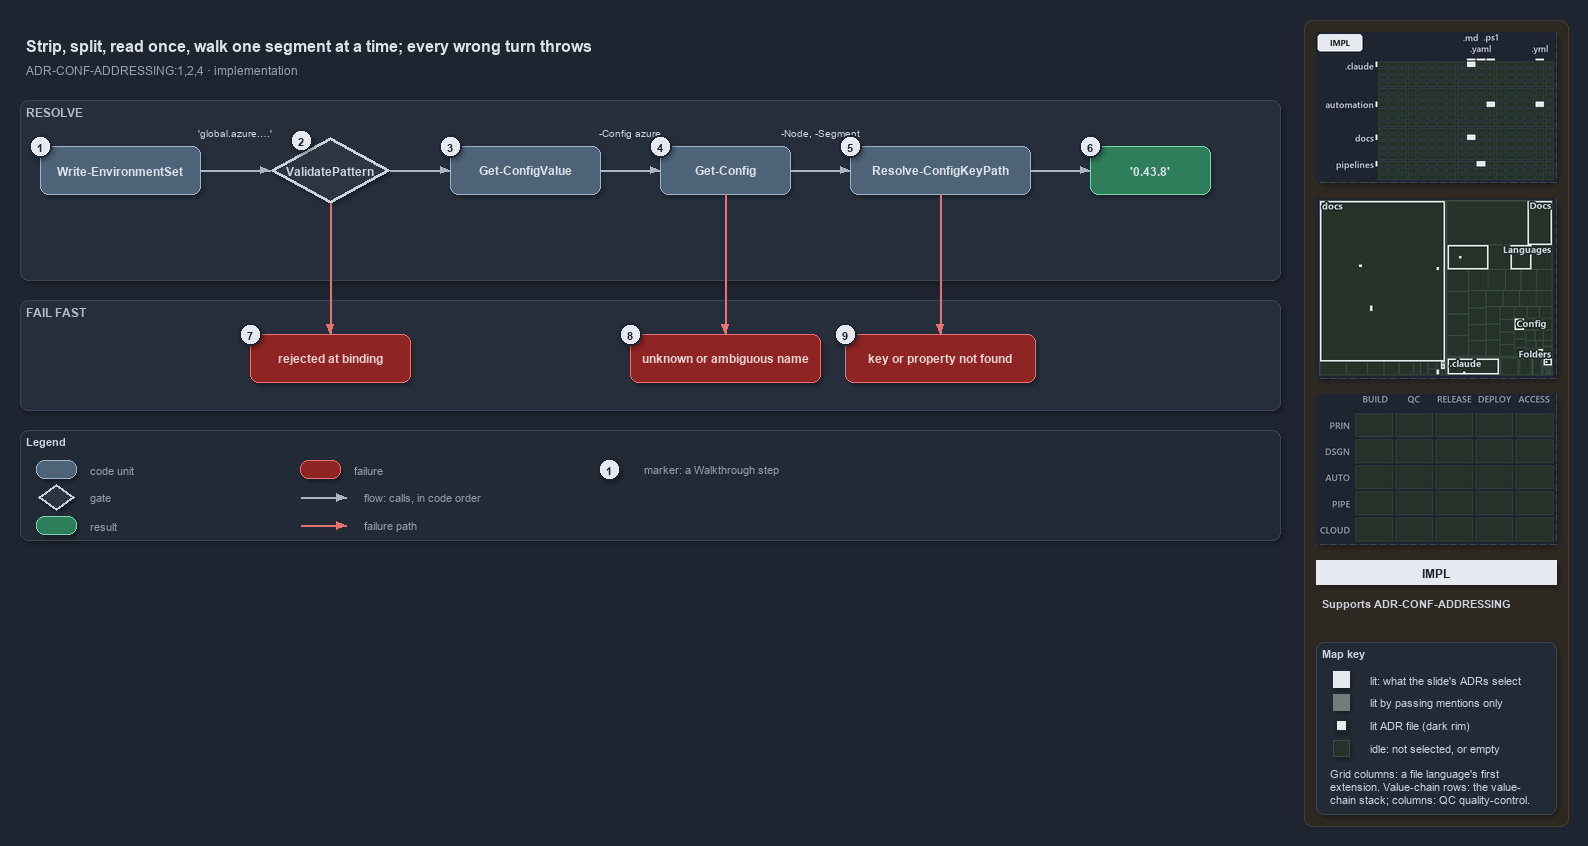

The diagram above was exported from draw.io. Its source (the exported page's mxGraphModel, read from the mxfile embedded in the PNG):
<mxGraphModel dx="1024" dy="768" grid="0" gridSize="10" guides="1" tooltips="1" connect="1" arrows="1" fold="1" page="1" pageScale="1" pageWidth="1572" pageHeight="640" background="#1E2430" math="0" shadow="1">
  <root>
    <mxCell id="0" />
    <mxCell id="1" parent="0" />
    <mxCell id="sidebar-bg" value="" style="rounded=1;arcSize=2;html=1;fillColor=#2E2823;strokeColor=#453C33;shadow=0;" vertex="1" parent="1">
      <mxGeometry x="1304" y="4" width="264" height="806" as="geometry" />
    </mxCell>
    <mxCell id="title" value="Strip, split, read once, walk one segment at a time; every wrong turn throws" style="text;html=1;align=left;verticalAlign=middle;fontSize=16;fontStyle=1;fontColor=#DDE2E9;" vertex="1" parent="1">
      <mxGeometry x="20" y="14" width="1260" height="30" as="geometry" />
    </mxCell>
    <mxCell id="subtitle" value="ADR-CONF-ADDRESSING:1,2,4 &amp;#183; implementation" style="text;html=1;align=left;verticalAlign=middle;fontSize=12;fontColor=#949FAE;" vertex="1" parent="1">
      <mxGeometry x="20" y="44" width="1240" height="20" as="geometry" />
    </mxCell>
    <mxCell id="minimap-grid" value="" style="shape=image;imageAspect=0;rounded=1;arcSize=4;whiteSpace=wrap;html=1;fillColor=#262E3B;strokeColor=#3A4555;dashed=1;fontColor=#949FAE;fontSize=11;image=data:image/png,(base64 omitted: 11112 chars);" vertex="1" parent="1">
      <mxGeometry x="1316" y="16" width="240" height="150" as="geometry" />
    </mxCell>
    <mxCell id="minimap-tree" value="" style="shape=image;imageAspect=0;rounded=1;arcSize=4;whiteSpace=wrap;html=1;fillColor=#262E3B;strokeColor=#3A4555;dashed=1;fontColor=#949FAE;fontSize=11;image=data:image/png,(base64 omitted: 15472 chars);" vertex="1" parent="1">
      <mxGeometry x="1316" y="182" width="240" height="180" as="geometry" />
    </mxCell>
    <mxCell id="minimap-chain" value="" style="shape=image;imageAspect=0;rounded=1;arcSize=4;whiteSpace=wrap;html=1;fillColor=#262E3B;strokeColor=#3A4555;dashed=1;fontColor=#949FAE;fontSize=11;image=data:image/png,(base64 omitted: 11912 chars);" vertex="1" parent="1">
      <mxGeometry x="1316" y="378" width="240" height="150" as="geometry" />
    </mxCell>
    <mxCell id="lens-badge" value="IMPL" style="rounded=0;whiteSpace=wrap;html=1;align=center;verticalAlign=middle;fontSize=12;fontStyle=1;fontColor=#1E2430;fillColor=#E6EAF0;strokeColor=none;" vertex="1" parent="1">
      <mxGeometry x="1316" y="544" width="240" height="24" as="geometry" />
    </mxCell>
    <mxCell id="supports" value="&lt;b&gt;Supports&lt;/b&gt; ADR-CONF-ADDRESSING" style="text;html=1;whiteSpace=wrap;align=left;verticalAlign=top;fontSize=11;fontColor=#CDD3DC;" vertex="1" parent="1">
      <mxGeometry x="1316" y="576" width="240" height="38" as="geometry" />
    </mxCell>
    <mxCell id="mapkey" value="&lt;b&gt;Map key&lt;/b&gt;" style="rounded=1;arcSize=6;whiteSpace=wrap;html=1;align=left;verticalAlign=top;fontSize=11;fontColor=#CDD3DC;fillColor=#222A36;strokeColor=#3A4555;spacingLeft=8;spacingTop=2;" vertex="1" parent="1">
      <mxGeometry x="1316" y="626" width="240" height="172" as="geometry" />
    </mxCell>
    <mxCell id="mapkey-lit" value="" style="rounded=0;html=1;fillColor=#E6EAF0;strokeColor=#E6EAF0;" vertex="1" parent="1">
      <mxGeometry x="1333.0" y="655.0" width="16" height="16" as="geometry" />
    </mxCell>
    <mxCell id="mapkey-lit-text" value="lit: what the slide's ADRs select" style="text;html=1;align=left;verticalAlign=middle;fontSize=11;fontColor=#CDD3DC;" vertex="1" parent="1">
      <mxGeometry x="1364" y="653" width="184" height="20" as="geometry" />
    </mxCell>
    <mxCell id="mapkey-touched" value="" style="rounded=0;html=1;fillColor=#727C79;strokeColor=#727C79;" vertex="1" parent="1">
      <mxGeometry x="1333.0" y="678.0" width="16" height="16" as="geometry" />
    </mxCell>
    <mxCell id="mapkey-touched-text" value="lit by passing mentions only" style="text;html=1;align=left;verticalAlign=middle;fontSize=11;fontColor=#CDD3DC;" vertex="1" parent="1">
      <mxGeometry x="1364" y="676" width="184" height="20" as="geometry" />
    </mxCell>
    <mxCell id="mapkey-adr" value="" style="rounded=0;html=1;fillColor=#E6EAF0;strokeColor=#1C2A24;strokeWidth=2;" vertex="1" parent="1">
      <mxGeometry x="1335.0" y="703.0" width="12" height="12" as="geometry" />
    </mxCell>
    <mxCell id="mapkey-adr-text" value="lit ADR file (dark rim)" style="text;html=1;align=left;verticalAlign=middle;fontSize=11;fontColor=#CDD3DC;" vertex="1" parent="1">
      <mxGeometry x="1364" y="699" width="184" height="20" as="geometry" />
    </mxCell>
    <mxCell id="mapkey-idle" value="" style="rounded=0;html=1;fillColor=#243229;strokeColor=#3B4D43;" vertex="1" parent="1">
      <mxGeometry x="1333.0" y="724.0" width="16" height="16" as="geometry" />
    </mxCell>
    <mxCell id="mapkey-idle-text" value="idle: not selected, or empty" style="text;html=1;align=left;verticalAlign=middle;fontSize=11;fontColor=#CDD3DC;" vertex="1" parent="1">
      <mxGeometry x="1364" y="722" width="184" height="20" as="geometry" />
    </mxCell>
    <mxCell id="mapkey-codes" value="Grid columns: a file language's first&lt;br&gt;extension. Value-chain rows: the value-&lt;br&gt;chain stack; columns: QC quality-control." style="text;html=1;align=left;verticalAlign=top;whiteSpace=wrap;fontSize=11;fontColor=#CDD3DC;" vertex="1" parent="1">
      <mxGeometry x="1324" y="746" width="224" height="46" as="geometry" />
    </mxCell>
    <mxCell id="band-resolve" value="RESOLVE" style="rounded=1;html=1;arcSize=3;fillColor=#262E3B;strokeColor=#3A4555;verticalAlign=top;align=left;spacingLeft=8;fontStyle=1;fontSize=12;fontColor=#B0BAC7;" vertex="1" parent="1">
      <mxGeometry x="20" y="84" width="1260" height="180" as="geometry" />
    </mxCell>
    <mxCell id="wes" value="&lt;b&gt;Write-EnvironmentSet&lt;/b&gt;" style="rounded=1;whiteSpace=wrap;html=1;arcSize=20;fillColor=#4E6378;strokeColor=#9FB3C8;fontColor=#DDE2E9;fontSize=12;" vertex="1" parent="1">
      <mxGeometry x="40" y="130" width="160" height="48" as="geometry" />
    </mxCell>
    <mxCell id="vp" value="&lt;b&gt;ValidatePattern&lt;/b&gt;" style="rhombus;whiteSpace=wrap;html=1;fillColor=#2C3542;strokeColor=#C7D0DB;strokeWidth=3;fontColor=#CDD3DC;fontSize=12;" vertex="1" parent="1">
      <mxGeometry x="270" y="121" width="120" height="66" as="geometry" />
    </mxCell>
    <mxCell id="gcv" value="&lt;b&gt;Get-ConfigValue&lt;/b&gt;" style="rounded=1;whiteSpace=wrap;html=1;arcSize=20;fillColor=#4E6378;strokeColor=#9FB3C8;fontColor=#DDE2E9;fontSize=12;" vertex="1" parent="1">
      <mxGeometry x="450" y="130" width="150" height="48" as="geometry" />
    </mxCell>
    <mxCell id="gc" value="&lt;b&gt;Get-Config&lt;/b&gt;" style="rounded=1;whiteSpace=wrap;html=1;arcSize=20;fillColor=#4E6378;strokeColor=#9FB3C8;fontColor=#DDE2E9;fontSize=12;" vertex="1" parent="1">
      <mxGeometry x="660" y="130" width="130" height="48" as="geometry" />
    </mxCell>
    <mxCell id="rckp" value="&lt;b&gt;Resolve-ConfigKeyPath&lt;/b&gt;" style="rounded=1;whiteSpace=wrap;html=1;arcSize=20;fillColor=#4E6378;strokeColor=#9FB3C8;fontColor=#DDE2E9;fontSize=12;" vertex="1" parent="1">
      <mxGeometry x="850" y="130" width="180" height="48" as="geometry" />
    </mxCell>
    <mxCell id="node" value="&lt;b&gt;'0.43.8'&lt;/b&gt;" style="rounded=1;whiteSpace=wrap;html=1;arcSize=20;fillColor=#2E7D5B;strokeColor=#7FD3AE;fontColor=#DDE2E9;fontSize=12;" vertex="1" parent="1">
      <mxGeometry x="1090" y="130" width="120" height="48" as="geometry" />
    </mxCell>
    <mxCell id="edge-wes-vp" value="" style="edgeStyle=orthogonalEdgeStyle;rounded=1;html=1;fontSize=10;fontColor=#CDD3DC;endArrow=block;strokeColor=#AAB4C3;shadow=0;" edge="1" parent="1" source="wes" target="vp">
      <mxGeometry relative="1" as="geometry" />
    </mxCell>
    <mxCell id="edge-vp-gcv" value="" style="edgeStyle=orthogonalEdgeStyle;rounded=1;html=1;fontSize=10;fontColor=#CDD3DC;endArrow=block;strokeColor=#AAB4C3;shadow=0;" edge="1" parent="1" source="vp" target="gcv">
      <mxGeometry relative="1" as="geometry" />
    </mxCell>
    <mxCell id="edge-gcv-gc" value="" style="edgeStyle=orthogonalEdgeStyle;rounded=1;html=1;fontSize=10;fontColor=#CDD3DC;endArrow=block;strokeColor=#AAB4C3;shadow=0;" edge="1" parent="1" source="gcv" target="gc">
      <mxGeometry relative="1" as="geometry" />
    </mxCell>
    <mxCell id="edge-gc-rckp" value="" style="edgeStyle=orthogonalEdgeStyle;rounded=1;html=1;fontSize=10;fontColor=#CDD3DC;endArrow=block;strokeColor=#AAB4C3;shadow=0;" edge="1" parent="1" source="gc" target="rckp">
      <mxGeometry relative="1" as="geometry" />
    </mxCell>
    <mxCell id="edge-rckp-node" value="" style="edgeStyle=orthogonalEdgeStyle;rounded=1;html=1;fontSize=10;fontColor=#CDD3DC;endArrow=block;strokeColor=#AAB4C3;shadow=0;" edge="1" parent="1" source="rckp" target="node">
      <mxGeometry relative="1" as="geometry" />
    </mxCell>
    <mxCell id="note-address" value="'global.azure.&amp;#8230;'" style="text;html=1;align=center;verticalAlign=middle;fontSize=10.5;fontColor=#CDD3DC;" vertex="1" parent="1">
      <mxGeometry x="175" y="108" width="120" height="16" as="geometry" />
    </mxCell>
    <mxCell id="note-config" value="-Config azure" style="text;html=1;align=center;verticalAlign=middle;fontSize=10.5;fontColor=#CDD3DC;" vertex="1" parent="1">
      <mxGeometry x="570" y="108" width="120" height="16" as="geometry" />
    </mxCell>
    <mxCell id="note-node" value="-Node, -Segment" style="text;html=1;align=center;verticalAlign=middle;fontSize=10.5;fontColor=#CDD3DC;" vertex="1" parent="1">
      <mxGeometry x="760" y="108" width="120" height="16" as="geometry" />
    </mxCell>
    <mxCell id="band-fail" value="FAIL FAST" style="rounded=1;html=1;arcSize=3;fillColor=#262E3B;strokeColor=#3A4555;verticalAlign=top;align=left;spacingLeft=8;fontStyle=1;fontSize=12;fontColor=#B0BAC7;" vertex="1" parent="1">
      <mxGeometry x="20" y="284" width="1260" height="110" as="geometry" />
    </mxCell>
    <mxCell id="f-binding" value="&lt;b&gt;rejected at binding&lt;/b&gt;" style="rounded=1;whiteSpace=wrap;html=1;arcSize=20;fillColor=#8E2424;strokeColor=#E57373;fontColor=#EFD4D4;fontSize=12;" vertex="1" parent="1">
      <mxGeometry x="250" y="318" width="160" height="48" as="geometry" />
    </mxCell>
    <mxCell id="f-name" value="&lt;b&gt;unknown or ambiguous name&lt;/b&gt;" style="rounded=1;whiteSpace=wrap;html=1;arcSize=20;fillColor=#8E2424;strokeColor=#E57373;fontColor=#EFD4D4;fontSize=12;" vertex="1" parent="1">
      <mxGeometry x="630" y="318" width="190" height="48" as="geometry" />
    </mxCell>
    <mxCell id="f-key" value="&lt;b&gt;key or property not found&lt;/b&gt;" style="rounded=1;whiteSpace=wrap;html=1;arcSize=20;fillColor=#8E2424;strokeColor=#E57373;fontColor=#EFD4D4;fontSize=12;" vertex="1" parent="1">
      <mxGeometry x="845" y="318" width="190" height="48" as="geometry" />
    </mxCell>
    <mxCell id="edge-vp-fail" value="" style="edgeStyle=orthogonalEdgeStyle;rounded=1;html=1;fontSize=10;fontColor=#CDD3DC;endArrow=block;strokeColor=#E57373;shadow=0;" edge="1" parent="1" source="vp" target="f-binding">
      <mxGeometry relative="1" as="geometry" />
    </mxCell>
    <mxCell id="edge-gc-fail" value="" style="edgeStyle=orthogonalEdgeStyle;rounded=1;html=1;fontSize=10;fontColor=#CDD3DC;endArrow=block;strokeColor=#E57373;shadow=0;" edge="1" parent="1" source="gc" target="f-name">
      <mxGeometry relative="1" as="geometry" />
    </mxCell>
    <mxCell id="edge-rckp-fail" value="" style="edgeStyle=orthogonalEdgeStyle;rounded=1;html=1;fontSize=10;fontColor=#CDD3DC;endArrow=block;strokeColor=#E57373;shadow=0;" edge="1" parent="1" source="rckp" target="f-key">
      <mxGeometry relative="1" as="geometry" />
    </mxCell>
    <mxCell id="legend" value="&lt;b&gt;Legend&lt;/b&gt;" style="rounded=1;whiteSpace=wrap;html=1;arcSize=6;fillColor=#222A36;strokeColor=#3A4555;align=left;verticalAlign=top;spacing=8;fontSize=11;fontColor=#CDD3DC;" vertex="1" parent="1">
      <mxGeometry x="20" y="414" width="1260" height="110" as="geometry" />
    </mxCell>
    <mxCell id="lg-0" value="" style="rounded=1;html=1;arcSize=20;fillColor=#4E6378;strokeColor=#9FB3C8;" vertex="1" parent="1">
      <mxGeometry x="36" y="444" width="40" height="18" as="geometry" />
    </mxCell>
    <mxCell id="lg-0-t" value="code unit" style="text;html=1;align=left;verticalAlign=middle;fontSize=11;fontColor=#949FAE;" vertex="1" parent="1">
      <mxGeometry x="84" y="443" width="240" height="20" as="geometry" />
    </mxCell>
    <mxCell id="lg-1" value="" style="rhombus;html=1;fillColor=#2C3542;strokeColor=#C7D0DB;strokeWidth=2;fontColor=#CDD3DC;" vertex="1" parent="1">
      <mxGeometry x="38" y="468" width="36" height="26" as="geometry" />
    </mxCell>
    <mxCell id="lg-1-t" value="gate" style="text;html=1;align=left;verticalAlign=middle;fontSize=11;fontColor=#949FAE;" vertex="1" parent="1">
      <mxGeometry x="84" y="471" width="240" height="20" as="geometry" />
    </mxCell>
    <mxCell id="lg-2" value="" style="rounded=1;html=1;arcSize=20;fillColor=#2E7D5B;strokeColor=#7FD3AE;" vertex="1" parent="1">
      <mxGeometry x="36" y="500" width="40" height="18" as="geometry" />
    </mxCell>
    <mxCell id="lg-2-t" value="result" style="text;html=1;align=left;verticalAlign=middle;fontSize=11;fontColor=#949FAE;" vertex="1" parent="1">
      <mxGeometry x="84" y="499" width="240" height="20" as="geometry" />
    </mxCell>
    <mxCell id="lg-3" value="" style="rounded=1;html=1;arcSize=20;fillColor=#8E2424;strokeColor=#E57373;" vertex="1" parent="1">
      <mxGeometry x="300" y="444" width="40" height="18" as="geometry" />
    </mxCell>
    <mxCell id="lg-3-t" value="failure" style="text;html=1;align=left;verticalAlign=middle;fontSize=11;fontColor=#949FAE;" vertex="1" parent="1">
      <mxGeometry x="348" y="443" width="240" height="20" as="geometry" />
    </mxCell>
    <mxCell id="lg-4-a" value="" style="text;html=1;strokeColor=none;fillColor=none;" vertex="1" parent="1">
      <mxGeometry x="300" y="481" width="1" height="1" as="geometry" />
    </mxCell>
    <mxCell id="lg-4-b" value="" style="text;html=1;strokeColor=none;fillColor=none;" vertex="1" parent="1">
      <mxGeometry x="346" y="481" width="1" height="1" as="geometry" />
    </mxCell>
    <mxCell id="lg-4" value="" style="edgeStyle=orthogonalEdgeStyle;rounded=1;html=1;fontSize=10;fontColor=#CDD3DC;endArrow=block;strokeColor=#AAB4C3;shadow=0;" edge="1" parent="1" source="lg-4-a" target="lg-4-b">
      <mxGeometry relative="1" as="geometry" />
    </mxCell>
    <mxCell id="lg-4-t" value="flow: calls, in code order" style="text;html=1;align=left;verticalAlign=middle;fontSize=11;fontColor=#949FAE;" vertex="1" parent="1">
      <mxGeometry x="358" y="471" width="240" height="20" as="geometry" />
    </mxCell>
    <mxCell id="lg-5-a" value="" style="text;html=1;strokeColor=none;fillColor=none;" vertex="1" parent="1">
      <mxGeometry x="300" y="509" width="1" height="1" as="geometry" />
    </mxCell>
    <mxCell id="lg-5-b" value="" style="text;html=1;strokeColor=none;fillColor=none;" vertex="1" parent="1">
      <mxGeometry x="346" y="509" width="1" height="1" as="geometry" />
    </mxCell>
    <mxCell id="lg-5" value="" style="edgeStyle=orthogonalEdgeStyle;rounded=1;html=1;fontSize=10;fontColor=#CDD3DC;endArrow=block;strokeColor=#E57373;shadow=0;" edge="1" parent="1" source="lg-5-a" target="lg-5-b">
      <mxGeometry relative="1" as="geometry" />
    </mxCell>
    <mxCell id="lg-5-t" value="failure path" style="text;html=1;align=left;verticalAlign=middle;fontSize=11;fontColor=#949FAE;" vertex="1" parent="1">
      <mxGeometry x="358" y="499" width="240" height="20" as="geometry" />
    </mxCell>
    <mxCell id="lg-6" value="1" style="ellipse;html=1;fillColor=#E6EAF0;strokeColor=#1E2430;strokeWidth=2;fontColor=#1E2430;fontStyle=1;fontSize=11;" vertex="1" parent="1">
      <mxGeometry x="598" y="442" width="22" height="22" as="geometry" />
    </mxCell>
    <mxCell id="lg-6-t" value="marker: a Walkthrough step" style="text;html=1;align=left;verticalAlign=middle;fontSize=11;fontColor=#949FAE;" vertex="1" parent="1">
      <mxGeometry x="638" y="443" width="240" height="20" as="geometry" />
    </mxCell>
    <mxCell id="mark-1" value="1" style="ellipse;html=1;fillColor=#E6EAF0;strokeColor=#1E2430;strokeWidth=2;fontColor=#1E2430;fontStyle=1;fontSize=11;" vertex="1" parent="1">
      <mxGeometry x="29" y="119" width="22" height="22" as="geometry" />
    </mxCell>
    <mxCell id="mark-2" value="2" style="ellipse;html=1;fillColor=#E6EAF0;strokeColor=#1E2430;strokeWidth=2;fontColor=#1E2430;fontStyle=1;fontSize=11;" vertex="1" parent="1">
      <mxGeometry x="290" y="113" width="22" height="22" as="geometry" />
    </mxCell>
    <mxCell id="mark-3" value="3" style="ellipse;html=1;fillColor=#E6EAF0;strokeColor=#1E2430;strokeWidth=2;fontColor=#1E2430;fontStyle=1;fontSize=11;" vertex="1" parent="1">
      <mxGeometry x="439" y="119" width="22" height="22" as="geometry" />
    </mxCell>
    <mxCell id="mark-4" value="4" style="ellipse;html=1;fillColor=#E6EAF0;strokeColor=#1E2430;strokeWidth=2;fontColor=#1E2430;fontStyle=1;fontSize=11;" vertex="1" parent="1">
      <mxGeometry x="649" y="119" width="22" height="22" as="geometry" />
    </mxCell>
    <mxCell id="mark-5" value="5" style="ellipse;html=1;fillColor=#E6EAF0;strokeColor=#1E2430;strokeWidth=2;fontColor=#1E2430;fontStyle=1;fontSize=11;" vertex="1" parent="1">
      <mxGeometry x="839" y="119" width="22" height="22" as="geometry" />
    </mxCell>
    <mxCell id="mark-6" value="6" style="ellipse;html=1;fillColor=#E6EAF0;strokeColor=#1E2430;strokeWidth=2;fontColor=#1E2430;fontStyle=1;fontSize=11;" vertex="1" parent="1">
      <mxGeometry x="1079" y="119" width="22" height="22" as="geometry" />
    </mxCell>
    <mxCell id="mark-7" value="7" style="ellipse;html=1;fillColor=#E6EAF0;strokeColor=#1E2430;strokeWidth=2;fontColor=#1E2430;fontStyle=1;fontSize=11;" vertex="1" parent="1">
      <mxGeometry x="239" y="307" width="22" height="22" as="geometry" />
    </mxCell>
    <mxCell id="mark-8" value="8" style="ellipse;html=1;fillColor=#E6EAF0;strokeColor=#1E2430;strokeWidth=2;fontColor=#1E2430;fontStyle=1;fontSize=11;" vertex="1" parent="1">
      <mxGeometry x="619" y="307" width="22" height="22" as="geometry" />
    </mxCell>
    <mxCell id="mark-9" value="9" style="ellipse;html=1;fillColor=#E6EAF0;strokeColor=#1E2430;strokeWidth=2;fontColor=#1E2430;fontStyle=1;fontSize=11;" vertex="1" parent="1">
      <mxGeometry x="834" y="307" width="22" height="22" as="geometry" />
    </mxCell>
  </root>
</mxGraphModel>